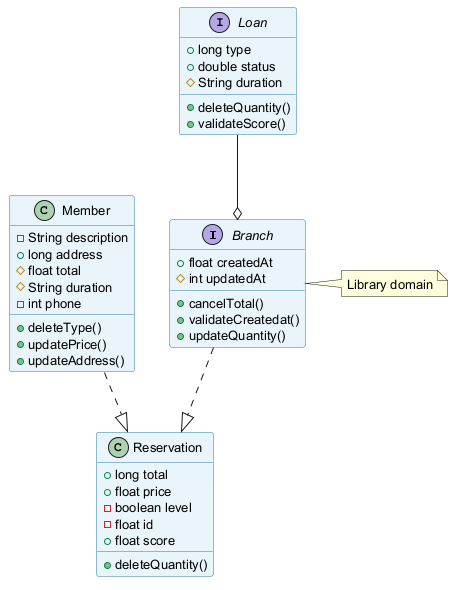

The diagram above was rendered by PlantUML. Its source (embedded in the PNG):
@startuml
skinparam backgroundColor #FFFFFF
skinparam classBackgroundColor #E8F4FA
skinparam classBorderColor #2C7DA0
skinparam defaultFontSize 13
interface Branch {
  +float createdAt
  #int updatedAt
  +cancelTotal()
  +validateCreatedat()
  +updateQuantity()
}
class Reservation {
  +long total
  +float price
  -boolean level
  -float id
  +float score
  +deleteQuantity()
}
interface Loan {
  +long type
  +double status
  #String duration
  +deleteQuantity()
  +validateScore()
}
class Member {
  -String description
  +long address
  #float total
  #String duration
  -int phone
  +deleteType()
  +updatePrice()
  +updateAddress()
}
Branch ..|> Reservation
Member ..|> Reservation
Loan --o Branch
note right of Branch : Library domain
@enduml